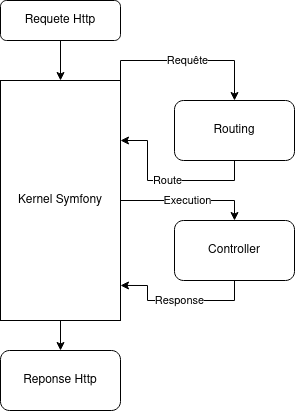

The diagram above was exported from draw.io. Its source (the exported page's mxGraphModel, read from the mxfile embedded in the PNG):
<mxGraphModel dx="1662" dy="807" grid="1" gridSize="10" guides="1" tooltips="1" connect="1" arrows="1" fold="1" page="1" pageScale="1" pageWidth="827" pageHeight="1169" math="0" shadow="0">
  <root>
    <mxCell id="0" />
    <mxCell id="1" parent="0" />
    <mxCell id="2" style="edgeStyle=orthogonalEdgeStyle;rounded=0;orthogonalLoop=1;jettySize=auto;html=1;exitX=0.5;exitY=1;exitDx=0;exitDy=0;entryX=0.5;entryY=0;entryDx=0;entryDy=0;" edge="1" source="3" target="9" parent="1">
      <mxGeometry relative="1" as="geometry">
        <mxPoint x="237.5" y="210" as="targetPoint" />
      </mxGeometry>
    </mxCell>
    <mxCell id="3" value="&lt;div&gt;Requete Http&lt;/div&gt;" style="rounded=1;whiteSpace=wrap;html=1;fontSize=12;glass=0;strokeWidth=1;shadow=0;" vertex="1" parent="1">
      <mxGeometry x="180" y="120" width="120" height="40" as="geometry" />
    </mxCell>
    <mxCell id="4" value="Route" style="edgeStyle=orthogonalEdgeStyle;rounded=0;orthogonalLoop=1;jettySize=auto;html=1;exitX=0.5;exitY=1;exitDx=0;exitDy=0;entryX=1;entryY=0.25;entryDx=0;entryDy=0;" edge="1" source="5" target="9" parent="1">
      <mxGeometry relative="1" as="geometry" />
    </mxCell>
    <mxCell id="5" value="Routing" style="rounded=1;whiteSpace=wrap;html=1;" vertex="1" parent="1">
      <mxGeometry x="354" y="220" width="120" height="60" as="geometry" />
    </mxCell>
    <mxCell id="6" value="Requête" style="edgeStyle=orthogonalEdgeStyle;rounded=0;orthogonalLoop=1;jettySize=auto;html=1;exitX=1;exitY=0;exitDx=0;exitDy=0;entryX=0.5;entryY=0;entryDx=0;entryDy=0;" edge="1" source="9" target="5" parent="1">
      <mxGeometry relative="1" as="geometry" />
    </mxCell>
    <mxCell id="7" value="Execution" style="edgeStyle=orthogonalEdgeStyle;rounded=0;orthogonalLoop=1;jettySize=auto;html=1;exitX=1;exitY=0.5;exitDx=0;exitDy=0;entryX=0.5;entryY=0;entryDx=0;entryDy=0;" edge="1" source="9" target="11" parent="1">
      <mxGeometry relative="1" as="geometry" />
    </mxCell>
    <mxCell id="8" style="edgeStyle=orthogonalEdgeStyle;rounded=0;orthogonalLoop=1;jettySize=auto;html=1;exitX=0.5;exitY=1;exitDx=0;exitDy=0;entryX=0.5;entryY=0;entryDx=0;entryDy=0;" edge="1" source="9" target="12" parent="1">
      <mxGeometry relative="1" as="geometry" />
    </mxCell>
    <mxCell id="9" value="&lt;div&gt;Kernel Symfony&lt;/div&gt;" style="rounded=0;whiteSpace=wrap;html=1;" vertex="1" parent="1">
      <mxGeometry x="180" y="200" width="120" height="240" as="geometry" />
    </mxCell>
    <mxCell id="10" value="Response" style="edgeStyle=orthogonalEdgeStyle;rounded=0;orthogonalLoop=1;jettySize=auto;html=1;exitX=0.5;exitY=1;exitDx=0;exitDy=0;entryX=1;entryY=0.854;entryDx=0;entryDy=0;entryPerimeter=0;" edge="1" source="11" target="9" parent="1">
      <mxGeometry relative="1" as="geometry" />
    </mxCell>
    <mxCell id="11" value="Controller" style="rounded=1;whiteSpace=wrap;html=1;" vertex="1" parent="1">
      <mxGeometry x="354" y="340" width="120" height="60" as="geometry" />
    </mxCell>
    <mxCell id="12" value="Reponse Http" style="rounded=1;whiteSpace=wrap;html=1;" vertex="1" parent="1">
      <mxGeometry x="180" y="470" width="120" height="60" as="geometry" />
    </mxCell>
  </root>
</mxGraphModel>